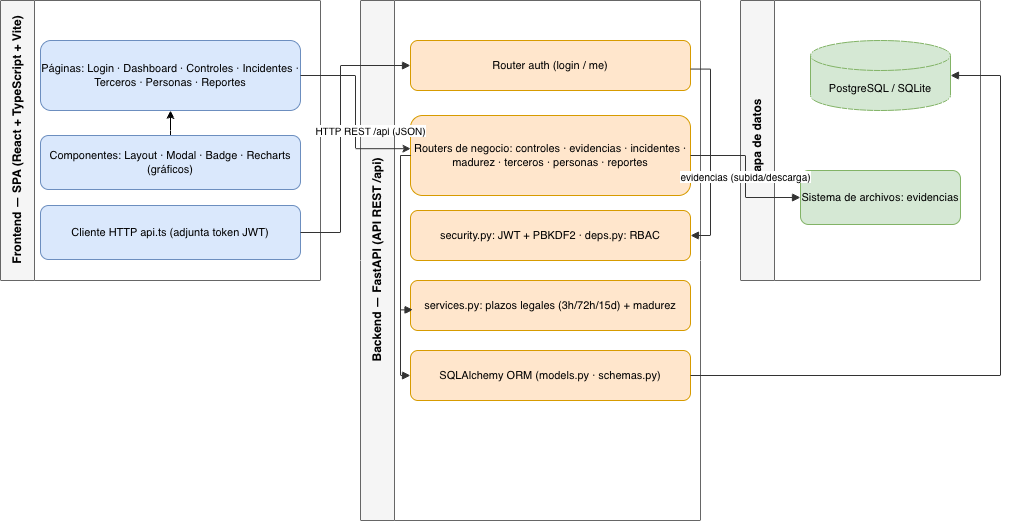

The diagram above was exported from draw.io. Its source (the exported page's mxGraphModel, read from the mxfile embedded in the PNG):
<mxGraphModel dx="1049" dy="822" grid="1" gridSize="10" guides="1" tooltips="1" connect="1" arrows="1" fold="1" page="1" pageScale="1" pageWidth="1100" pageHeight="760" math="0" shadow="0">
  <root>
    <mxCell id="0" />
    <mxCell id="1" parent="0" />
    <mxCell id="capB" parent="1" style="swimlane;html=1;startSize=34;horizontal=0;fontStyle=1;fillColor=#f5f5f5;strokeColor=#666666;swimlaneFillColor=#ffffff;" value="Backend — FastAPI (API REST /api)" vertex="1">
      <mxGeometry height="520" width="340" x="400" y="60" as="geometry" />
    </mxCell>
    <mxCell id="b1" parent="capB" style="rounded=1;whiteSpace=wrap;html=1;fillColor=#ffe6cc;strokeColor=#d79b00;fontSize=11;" value="Router auth (login / me)" vertex="1">
      <mxGeometry height="50" width="280" x="50" y="40" as="geometry" />
    </mxCell>
    <mxCell id="b2" parent="capB" style="rounded=1;whiteSpace=wrap;html=1;fillColor=#ffe6cc;strokeColor=#d79b00;fontSize=11;" value="Routers de negocio: controles · evidencias · incidentes · madurez · terceros · personas · reportes" vertex="1">
      <mxGeometry height="80" width="280" x="50" y="115" as="geometry" />
    </mxCell>
    <mxCell id="b3" parent="capB" style="rounded=1;whiteSpace=wrap;html=1;fillColor=#ffe6cc;strokeColor=#d79b00;fontSize=11;" value="security.py: JWT + PBKDF2  ·  deps.py: RBAC" vertex="1">
      <mxGeometry height="50" width="280" x="50" y="210" as="geometry" />
    </mxCell>
    <mxCell id="b4" parent="capB" style="rounded=1;whiteSpace=wrap;html=1;fillColor=#ffe6cc;strokeColor=#d79b00;fontSize=11;" value="services.py: plazos legales (3h/72h/15d) + madurez" vertex="1">
      <mxGeometry height="50" width="280" x="50" y="280" as="geometry" />
    </mxCell>
    <mxCell id="b5" parent="capB" style="rounded=1;whiteSpace=wrap;html=1;fillColor=#ffe6cc;strokeColor=#d79b00;fontSize=11;" value="SQLAlchemy ORM (models.py · schemas.py)" vertex="1">
      <mxGeometry height="50" width="280" x="50" y="350" as="geometry" />
    </mxCell>
    <mxCell id="e3" edge="1" parent="capB" source="b1" style="edgeStyle=orthogonalEdgeStyle;rounded=0;html=1;endArrow=block;strokeColor=#333333;exitX=1;exitY=0.571;exitDx=0;exitDy=0;exitPerimeter=0;entryX=1;entryY=0.5;entryDx=0;entryDy=0;" target="b3">
      <mxGeometry relative="1" x="0.6146" as="geometry">
        <Array as="points">
          <mxPoint x="350" y="68.6" />
          <mxPoint x="350" y="235" />
        </Array>
        <mxPoint x="180" y="90" as="sourcePoint" />
        <mxPoint x="180" y="210" as="targetPoint" />
      </mxGeometry>
    </mxCell>
    <mxCell id="e5" edge="1" parent="capB" source="b2" style="edgeStyle=orthogonalEdgeStyle;rounded=0;html=1;endArrow=block;strokeColor=#333333;entryX=0;entryY=0.5;entryDx=0;entryDy=0;exitX=0;exitY=0.5;exitDx=0;exitDy=0;" target="b5">
      <mxGeometry relative="1" x="0.3" as="geometry">
        <mxPoint x="177.5" y="195.0000000000001" as="sourcePoint" />
        <mxPoint x="40.01999999999998" y="377.85" as="targetPoint" />
      </mxGeometry>
    </mxCell>
    <mxCell id="capF" parent="1" style="swimlane;html=1;startSize=34;horizontal=0;fontStyle=1;fillColor=#f5f5f5;strokeColor=#666666;swimlaneFillColor=#ffffff;" value="Frontend — SPA (React + TypeScript + Vite)" vertex="1">
      <mxGeometry height="280" width="320" x="40" y="60" as="geometry" />
    </mxCell>
    <mxCell id="f1" parent="capF" style="rounded=1;whiteSpace=wrap;html=1;fillColor=#dae8fc;strokeColor=#6c8ebf;fontSize=11;" value="Páginas: Login · Dashboard · Controles · Incidentes · Terceros · Personas · Reportes" vertex="1">
      <mxGeometry height="70" width="260" x="40" y="40" as="geometry" />
    </mxCell>
    <mxCell id="zTSHHy5j0zkOHGlMkpEW-1" edge="1" parent="capF" source="f2" style="edgeStyle=orthogonalEdgeStyle;rounded=0;orthogonalLoop=1;jettySize=auto;html=1;" target="f1" value="">
      <mxGeometry relative="1" as="geometry" />
    </mxCell>
    <mxCell id="f2" parent="capF" style="rounded=1;whiteSpace=wrap;html=1;fillColor=#dae8fc;strokeColor=#6c8ebf;fontSize=11;" value="Componentes: Layout · Modal · Badge · Recharts (gráficos)" vertex="1">
      <mxGeometry height="54" width="260" x="40" y="135" as="geometry" />
    </mxCell>
    <mxCell id="f3" parent="capF" style="rounded=1;whiteSpace=wrap;html=1;fillColor=#dae8fc;strokeColor=#6c8ebf;fontSize=11;" value="Cliente HTTP api.ts (adjunta token JWT)" vertex="1">
      <mxGeometry height="54" width="260" x="40" y="205" as="geometry" />
    </mxCell>
    <mxCell id="capD" parent="1" style="swimlane;html=1;startSize=34;horizontal=0;fontStyle=1;fillColor=#f5f5f5;strokeColor=#666666;swimlaneFillColor=#ffffff;" value="Capa de datos" vertex="1">
      <mxGeometry height="280" width="240" x="780" y="60" as="geometry" />
    </mxCell>
    <mxCell id="d1" parent="capD" style="shape=cylinder3;whiteSpace=wrap;html=1;boundedLbl=1;backgroundOutline=1;size=15;fillColor=#d5e8d4;strokeColor=#82b366;fontSize=11;" value="PostgreSQL / SQLite" vertex="1">
      <mxGeometry height="70" width="140" x="70" y="40" as="geometry" />
    </mxCell>
    <mxCell id="d2" parent="capD" style="rounded=1;whiteSpace=wrap;html=1;fillColor=#d5e8d4;strokeColor=#82b366;fontSize=11;" value="Sistema de archivos: evidencias" vertex="1">
      <mxGeometry height="54" width="160" x="60" y="170" as="geometry" />
    </mxCell>
    <mxCell id="e2" edge="1" parent="1" source="f3" style="edgeStyle=orthogonalEdgeStyle;rounded=0;html=1;endArrow=block;strokeColor=#333333;" target="b1">
      <mxGeometry relative="1" as="geometry">
        <Array as="points">
          <mxPoint x="380" y="292" />
          <mxPoint x="380" y="125" />
        </Array>
      </mxGeometry>
    </mxCell>
    <mxCell id="e4" edge="1" parent="1" source="b2" style="edgeStyle=orthogonalEdgeStyle;rounded=0;html=1;endArrow=block;strokeColor=#333333;entryX=0.009;entryY=0.587;entryDx=0;entryDy=0;entryPerimeter=0;" target="b4">
      <mxGeometry relative="1" x="0.0755" as="geometry">
        <Array as="points">
          <mxPoint x="440" y="215" />
          <mxPoint x="440" y="369.4" />
        </Array>
      </mxGeometry>
    </mxCell>
    <mxCell id="e6" edge="1" parent="1" source="b5" style="edgeStyle=orthogonalEdgeStyle;rounded=0;html=1;endArrow=block;strokeColor=#333333;" target="d1">
      <mxGeometry relative="1" as="geometry">
        <Array as="points">
          <mxPoint x="1040" y="435" />
          <mxPoint x="1040" y="135" />
        </Array>
      </mxGeometry>
    </mxCell>
    <mxCell id="e7" edge="1" parent="1" source="b2" style="edgeStyle=orthogonalEdgeStyle;rounded=0;html=1;endArrow=block;strokeColor=#333333;fontSize=10;" target="d2" value="evidencias (subida/descarga)">
      <mxGeometry relative="1" as="geometry" />
    </mxCell>
    <mxCell id="e1" edge="1" parent="1" source="f1" style="edgeStyle=orthogonalEdgeStyle;rounded=0;html=1;endArrow=classic;strokeColor=#333333;fontSize=10;endFill=1;entryX=0.001;entryY=0.415;entryDx=0;entryDy=0;entryPerimeter=0;exitX=1;exitY=0.5;exitDx=0;exitDy=0;" target="b2" value="HTTP REST /api (JSON)">
      <mxGeometry relative="1" x="0.199" y="15" as="geometry">
        <mxPoint as="offset" />
        <Array as="points" />
        <mxPoint x="328.8800000000001" y="160" as="sourcePoint" />
        <mxPoint x="450" y="211.24" as="targetPoint" />
      </mxGeometry>
    </mxCell>
  </root>
</mxGraphModel>